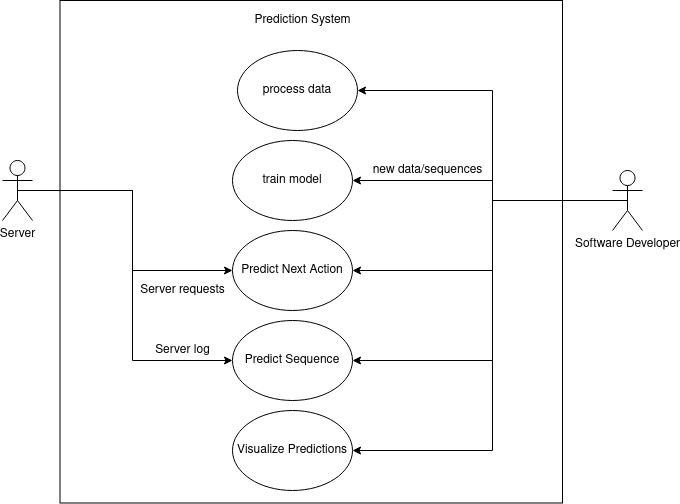

The diagram above was exported from draw.io. Its source (the exported page's mxGraphModel, read from the mxfile embedded in the PNG):
<mxGraphModel dx="1422" dy="809" grid="1" gridSize="10" guides="1" tooltips="1" connect="1" arrows="1" fold="1" page="1" pageScale="1" pageWidth="850" pageHeight="1100" math="0" shadow="0">
  <root>
    <mxCell id="0" />
    <mxCell id="1" parent="0" />
    <mxCell id="rD_OBsy6iodV41tLjH7j-1" value="" style="whiteSpace=wrap;html=1;aspect=fixed;" parent="1" vertex="1">
      <mxGeometry x="187.5" y="130" width="502.5" height="502.5" as="geometry" />
    </mxCell>
    <mxCell id="rD_OBsy6iodV41tLjH7j-2" value="Prediction System" style="text;html=1;align=center;verticalAlign=middle;resizable=0;points=[];autosize=1;" parent="1" vertex="1">
      <mxGeometry x="375" y="140" width="110" height="20" as="geometry" />
    </mxCell>
    <mxCell id="rD_OBsy6iodV41tLjH7j-3" value="Predict Next Action" style="ellipse;whiteSpace=wrap;html=1;" parent="1" vertex="1">
      <mxGeometry x="360" y="360" width="120" height="80" as="geometry" />
    </mxCell>
    <mxCell id="rD_OBsy6iodV41tLjH7j-4" value="Predict Sequence" style="ellipse;whiteSpace=wrap;html=1;" parent="1" vertex="1">
      <mxGeometry x="360" y="450" width="120" height="80" as="geometry" />
    </mxCell>
    <mxCell id="rD_OBsy6iodV41tLjH7j-9" style="edgeStyle=orthogonalEdgeStyle;rounded=0;orthogonalLoop=1;jettySize=auto;html=1;exitX=0.5;exitY=0.5;exitDx=0;exitDy=0;exitPerimeter=0;" parent="1" source="rD_OBsy6iodV41tLjH7j-5" target="rD_OBsy6iodV41tLjH7j-3" edge="1">
      <mxGeometry relative="1" as="geometry">
        <Array as="points">
          <mxPoint x="260" y="320" />
          <mxPoint x="260" y="400" />
        </Array>
      </mxGeometry>
    </mxCell>
    <mxCell id="rD_OBsy6iodV41tLjH7j-13" style="edgeStyle=orthogonalEdgeStyle;rounded=0;orthogonalLoop=1;jettySize=auto;html=1;exitX=0.5;exitY=0.5;exitDx=0;exitDy=0;exitPerimeter=0;" parent="1" source="rD_OBsy6iodV41tLjH7j-5" target="rD_OBsy6iodV41tLjH7j-4" edge="1">
      <mxGeometry relative="1" as="geometry">
        <Array as="points">
          <mxPoint x="260" y="320" />
          <mxPoint x="260" y="490" />
        </Array>
      </mxGeometry>
    </mxCell>
    <mxCell id="rD_OBsy6iodV41tLjH7j-5" value="Server" style="shape=umlActor;verticalLabelPosition=bottom;verticalAlign=top;html=1;outlineConnect=0;" parent="1" vertex="1">
      <mxGeometry x="130" y="290" width="30" height="60" as="geometry" />
    </mxCell>
    <mxCell id="rD_OBsy6iodV41tLjH7j-11" style="edgeStyle=orthogonalEdgeStyle;rounded=0;orthogonalLoop=1;jettySize=auto;html=1;exitX=0.5;exitY=0.5;exitDx=0;exitDy=0;exitPerimeter=0;entryX=1;entryY=0.5;entryDx=0;entryDy=0;" parent="1" source="rD_OBsy6iodV41tLjH7j-8" target="rD_OBsy6iodV41tLjH7j-3" edge="1">
      <mxGeometry relative="1" as="geometry">
        <Array as="points">
          <mxPoint x="620" y="330" />
          <mxPoint x="620" y="400" />
        </Array>
      </mxGeometry>
    </mxCell>
    <mxCell id="rD_OBsy6iodV41tLjH7j-12" style="edgeStyle=orthogonalEdgeStyle;rounded=0;orthogonalLoop=1;jettySize=auto;html=1;exitX=0.5;exitY=0.5;exitDx=0;exitDy=0;exitPerimeter=0;" parent="1" source="rD_OBsy6iodV41tLjH7j-8" target="rD_OBsy6iodV41tLjH7j-4" edge="1">
      <mxGeometry relative="1" as="geometry">
        <Array as="points">
          <mxPoint x="620" y="330" />
          <mxPoint x="620" y="490" />
        </Array>
      </mxGeometry>
    </mxCell>
    <mxCell id="V-S2Rq529VMZgBhoppt--3" style="edgeStyle=orthogonalEdgeStyle;rounded=0;orthogonalLoop=1;jettySize=auto;html=1;entryX=1;entryY=0.5;entryDx=0;entryDy=0;" parent="1" source="rD_OBsy6iodV41tLjH7j-8" target="V-S2Rq529VMZgBhoppt--1" edge="1">
      <mxGeometry relative="1" as="geometry">
        <Array as="points">
          <mxPoint x="620" y="330" />
          <mxPoint x="620" y="310" />
        </Array>
      </mxGeometry>
    </mxCell>
    <mxCell id="V-S2Rq529VMZgBhoppt--9" style="edgeStyle=orthogonalEdgeStyle;rounded=0;orthogonalLoop=1;jettySize=auto;html=1;exitX=0.5;exitY=0.5;exitDx=0;exitDy=0;exitPerimeter=0;entryX=1;entryY=0.5;entryDx=0;entryDy=0;" parent="1" source="rD_OBsy6iodV41tLjH7j-8" target="V-S2Rq529VMZgBhoppt--7" edge="1">
      <mxGeometry relative="1" as="geometry">
        <Array as="points">
          <mxPoint x="620" y="330" />
          <mxPoint x="620" y="220" />
        </Array>
      </mxGeometry>
    </mxCell>
    <mxCell id="UyjqproIno0dLRGNPfka-2" style="edgeStyle=orthogonalEdgeStyle;rounded=0;orthogonalLoop=1;jettySize=auto;html=1;entryX=1;entryY=0.5;entryDx=0;entryDy=0;" edge="1" parent="1" source="rD_OBsy6iodV41tLjH7j-8" target="UyjqproIno0dLRGNPfka-1">
      <mxGeometry relative="1" as="geometry">
        <Array as="points">
          <mxPoint x="620" y="330" />
          <mxPoint x="620" y="580" />
        </Array>
      </mxGeometry>
    </mxCell>
    <mxCell id="rD_OBsy6iodV41tLjH7j-8" value="Software Developer" style="shape=umlActor;verticalLabelPosition=bottom;verticalAlign=top;html=1;outlineConnect=0;" parent="1" vertex="1">
      <mxGeometry x="740" y="300" width="30" height="60" as="geometry" />
    </mxCell>
    <mxCell id="rD_OBsy6iodV41tLjH7j-14" value="Server requests" style="text;html=1;align=center;verticalAlign=middle;resizable=0;points=[];autosize=1;" parent="1" vertex="1">
      <mxGeometry x="260" y="410" width="100" height="20" as="geometry" />
    </mxCell>
    <mxCell id="rD_OBsy6iodV41tLjH7j-18" value="&lt;div&gt;Server log&lt;/div&gt;" style="text;html=1;align=center;verticalAlign=middle;resizable=0;points=[];autosize=1;" parent="1" vertex="1">
      <mxGeometry x="275" y="470" width="70" height="20" as="geometry" />
    </mxCell>
    <mxCell id="rD_OBsy6iodV41tLjH7j-19" value="new data/sequences" style="text;html=1;align=center;verticalAlign=middle;resizable=0;points=[];autosize=1;" parent="1" vertex="1">
      <mxGeometry x="490" y="290" width="130" height="20" as="geometry" />
    </mxCell>
    <mxCell id="V-S2Rq529VMZgBhoppt--1" value="train model" style="ellipse;whiteSpace=wrap;html=1;" parent="1" vertex="1">
      <mxGeometry x="360" y="270" width="120" height="80" as="geometry" />
    </mxCell>
    <mxCell id="V-S2Rq529VMZgBhoppt--7" value="process data" style="ellipse;whiteSpace=wrap;html=1;" parent="1" vertex="1">
      <mxGeometry x="365" y="180" width="120" height="80" as="geometry" />
    </mxCell>
    <mxCell id="UyjqproIno0dLRGNPfka-1" value="Visualize Predictions" style="ellipse;whiteSpace=wrap;html=1;" vertex="1" parent="1">
      <mxGeometry x="360" y="540" width="120" height="80" as="geometry" />
    </mxCell>
  </root>
</mxGraphModel>